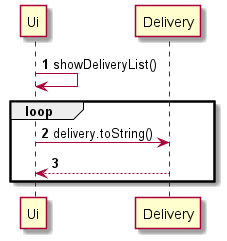

The diagram above was rendered by PlantUML. Its source (embedded in the PNG):
@startuml
!include ../Style.puml
'https://plantuml.com/sequence-diagram

autonumber

Ui -> Ui : showDeliveryList()

loop
Ui -> Delivery: delivery.toString()

Delivery --> Ui
end
@enduml